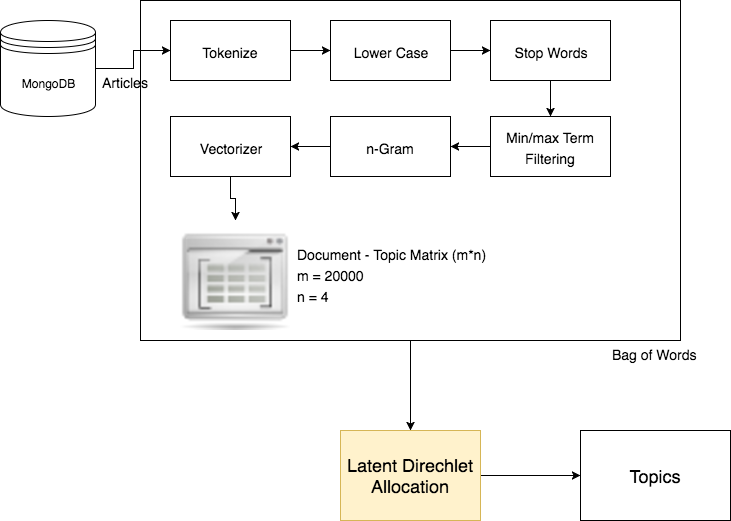

The diagram above was exported from draw.io. Its source (the exported page's mxGraphModel, read from the mxfile embedded in the PNG):
<mxGraphModel dx="870" dy="531" grid="1" gridSize="10" guides="1" tooltips="1" connect="1" arrows="1" fold="1" page="1" pageScale="1" pageWidth="850" pageHeight="1100" background="#ffffff" math="0" shadow="0">
  <root>
    <mxCell id="0" />
    <mxCell id="1" parent="0" />
    <mxCell id="14" style="edgeStyle=orthogonalEdgeStyle;rounded=0;html=1;jettySize=auto;orthogonalLoop=1;fontSize=18;" edge="1" parent="1" source="3" target="12">
      <mxGeometry relative="1" as="geometry" />
    </mxCell>
    <mxCell id="3" value="MongoDB" style="shape=datastore;whiteSpace=wrap;html=1;" vertex="1" parent="1">
      <mxGeometry x="30" y="40" width="95" height="96" as="geometry" />
    </mxCell>
    <mxCell id="16" style="edgeStyle=orthogonalEdgeStyle;rounded=0;html=1;exitX=1;exitY=0.5;entryX=0;entryY=0.5;jettySize=auto;orthogonalLoop=1;fontSize=18;" edge="1" parent="1" source="12" target="13">
      <mxGeometry relative="1" as="geometry" />
    </mxCell>
    <mxCell id="12" value="&lt;font style=&quot;font-size: 14px&quot;&gt;Tokenize&lt;/font&gt;" style="rounded=0;whiteSpace=wrap;html=1;fontSize=18;align=center;" vertex="1" parent="1">
      <mxGeometry x="200" y="40" width="120" height="60" as="geometry" />
    </mxCell>
    <mxCell id="18" style="edgeStyle=orthogonalEdgeStyle;rounded=0;html=1;exitX=1;exitY=0.5;jettySize=auto;orthogonalLoop=1;fontSize=18;" edge="1" parent="1" source="13" target="17">
      <mxGeometry relative="1" as="geometry" />
    </mxCell>
    <mxCell id="13" value="&lt;font style=&quot;font-size: 14px&quot;&gt;Lower Case&lt;/font&gt;" style="rounded=0;whiteSpace=wrap;html=1;fontSize=18;align=center;" vertex="1" parent="1">
      <mxGeometry x="360" y="40" width="120" height="60" as="geometry" />
    </mxCell>
    <mxCell id="15" value="&lt;font style=&quot;font-size: 14px&quot;&gt;Articles&lt;/font&gt;" style="text;html=1;resizable=0;points=[];autosize=1;align=left;verticalAlign=top;spacingTop=-4;fontSize=18;" vertex="1" parent="1">
      <mxGeometry x="130" y="88" width="60" height="20" as="geometry" />
    </mxCell>
    <mxCell id="20" style="edgeStyle=orthogonalEdgeStyle;rounded=0;html=1;exitX=0.5;exitY=1;entryX=0.5;entryY=0;jettySize=auto;orthogonalLoop=1;fontSize=18;" edge="1" parent="1" source="17" target="19">
      <mxGeometry relative="1" as="geometry" />
    </mxCell>
    <mxCell id="17" value="&lt;font style=&quot;font-size: 14px&quot;&gt;Stop Words&lt;/font&gt;" style="rounded=0;whiteSpace=wrap;html=1;fontSize=18;align=center;" vertex="1" parent="1">
      <mxGeometry x="520" y="40" width="120" height="60" as="geometry" />
    </mxCell>
    <mxCell id="22" style="edgeStyle=orthogonalEdgeStyle;rounded=0;html=1;exitX=0;exitY=0.5;entryX=1;entryY=0.5;jettySize=auto;orthogonalLoop=1;fontSize=18;" edge="1" parent="1" source="19" target="21">
      <mxGeometry relative="1" as="geometry" />
    </mxCell>
    <mxCell id="19" value="&lt;font style=&quot;font-size: 14px&quot;&gt;Min/max Term Filtering&lt;/font&gt;" style="rounded=0;whiteSpace=wrap;html=1;fontSize=18;align=center;" vertex="1" parent="1">
      <mxGeometry x="520" y="136" width="120" height="60" as="geometry" />
    </mxCell>
    <mxCell id="24" style="edgeStyle=orthogonalEdgeStyle;rounded=0;html=1;exitX=0;exitY=0.5;entryX=1;entryY=0.5;jettySize=auto;orthogonalLoop=1;fontSize=18;" edge="1" parent="1" source="21" target="23">
      <mxGeometry relative="1" as="geometry" />
    </mxCell>
    <mxCell id="21" value="&lt;font style=&quot;font-size: 14px&quot;&gt;n-Gram&lt;/font&gt;" style="rounded=0;whiteSpace=wrap;html=1;fontSize=18;align=center;" vertex="1" parent="1">
      <mxGeometry x="360" y="136" width="120" height="60" as="geometry" />
    </mxCell>
    <mxCell id="27" style="edgeStyle=orthogonalEdgeStyle;rounded=0;html=1;exitX=0.5;exitY=1;jettySize=auto;orthogonalLoop=1;fontSize=18;" edge="1" parent="1" source="23" target="25">
      <mxGeometry relative="1" as="geometry" />
    </mxCell>
    <mxCell id="23" value="&lt;font style=&quot;font-size: 14px&quot;&gt;Vectorizer&lt;/font&gt;" style="rounded=0;whiteSpace=wrap;html=1;fontSize=18;align=center;" vertex="1" parent="1">
      <mxGeometry x="200" y="136" width="120" height="60" as="geometry" />
    </mxCell>
    <mxCell id="25" value="" style="shape=image;html=1;verticalAlign=top;verticalLabelPosition=bottom;labelBackgroundColor=#ffffff;imageAspect=0;aspect=fixed;image=https://cdn2.iconfinder.com/data/icons/oxygen/48x48/actions/matrix.png;fontSize=18;align=center;" vertex="1" parent="1">
      <mxGeometry x="210" y="240" width="110" height="110" as="geometry" />
    </mxCell>
    <mxCell id="26" value="&lt;font style=&quot;font-size: 14px&quot;&gt;Document - Topic&amp;nbsp;Matrix (m*n)&lt;br&gt;m = 20000&lt;br&gt;n = 4&lt;br&gt;&lt;/font&gt;" style="text;html=1;resizable=0;points=[];autosize=1;align=left;verticalAlign=top;spacingTop=-4;fontSize=18;" vertex="1" parent="1">
      <mxGeometry x="325" y="260" width="200" height="70" as="geometry" />
    </mxCell>
    <mxCell id="38" style="edgeStyle=orthogonalEdgeStyle;rounded=0;html=1;exitX=1;exitY=0.5;entryX=0;entryY=0.5;jettySize=auto;orthogonalLoop=1;fontSize=18;" edge="1" parent="1" source="28" target="37">
      <mxGeometry relative="1" as="geometry" />
    </mxCell>
    <mxCell id="28" value="Latent Direchlet Allocation&lt;br&gt;" style="rounded=0;whiteSpace=wrap;html=1;fontSize=18;align=center;fillColor=#fff2cc;strokeColor=#d6b656;" vertex="1" parent="1">
      <mxGeometry x="370" y="450" width="140" height="90" as="geometry" />
    </mxCell>
    <mxCell id="32" style="edgeStyle=orthogonalEdgeStyle;rounded=0;html=1;exitX=0.5;exitY=1;jettySize=auto;orthogonalLoop=1;fontSize=18;" edge="1" parent="1" source="30" target="28">
      <mxGeometry relative="1" as="geometry" />
    </mxCell>
    <mxCell id="30" value="" style="rounded=0;whiteSpace=wrap;html=1;fontSize=18;align=center;fillColor=none;" vertex="1" parent="1">
      <mxGeometry x="170" y="20" width="540" height="340" as="geometry" />
    </mxCell>
    <mxCell id="31" value="&lt;font style=&quot;font-size: 14px&quot;&gt;Bag of Words&lt;/font&gt;" style="text;html=1;resizable=0;points=[];autosize=1;align=left;verticalAlign=top;spacingTop=-4;fontSize=18;" vertex="1" parent="1">
      <mxGeometry x="640" y="360" width="100" height="20" as="geometry" />
    </mxCell>
    <mxCell id="37" value="Topics" style="rounded=0;whiteSpace=wrap;html=1;fillColor=none;fontSize=18;align=center;" vertex="1" parent="1">
      <mxGeometry x="610" y="450" width="150" height="90" as="geometry" />
    </mxCell>
  </root>
</mxGraphModel>